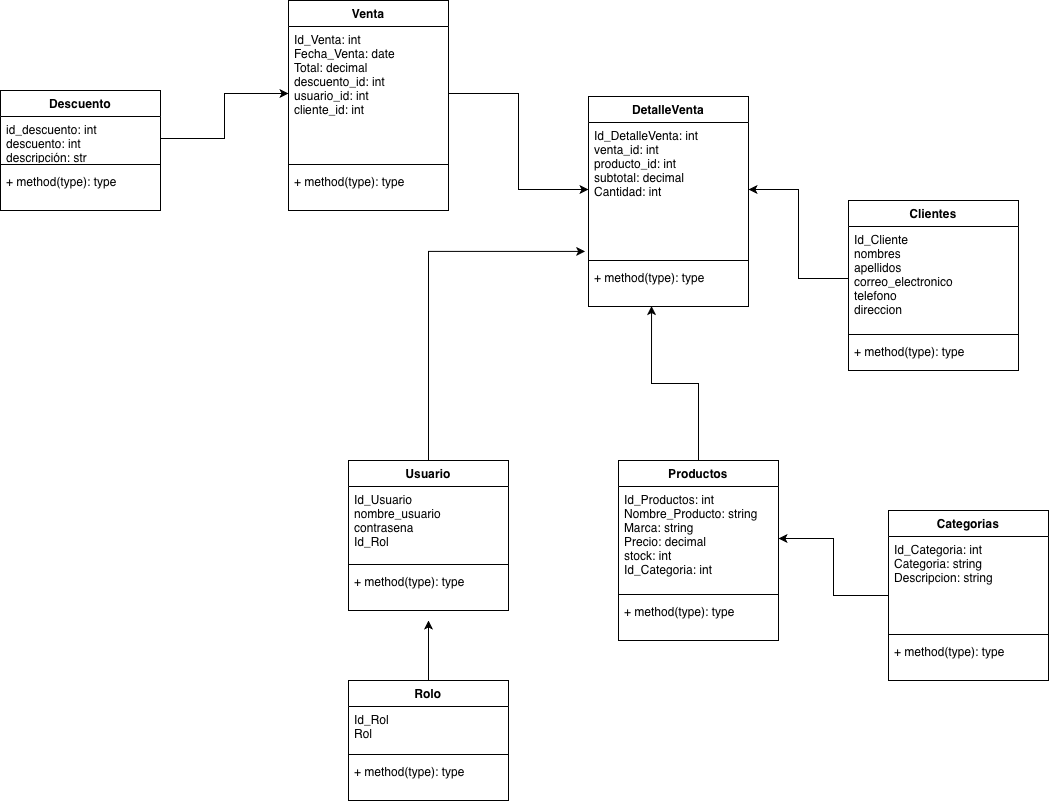

The diagram above was exported from draw.io. Its source (the exported page's mxGraphModel, read from the mxfile embedded in the PNG):
<mxGraphModel dx="2354" dy="457" grid="1" gridSize="12" guides="1" tooltips="1" connect="1" arrows="1" fold="1" page="1" pageScale="1" pageWidth="1169" pageHeight="827" background="#FFFFFF" math="0" shadow="0">
  <root>
    <mxCell id="0" />
    <mxCell id="1" parent="0" />
    <mxCell id="YE5Ys-elMCksMo9klEPg-1" edge="1" parent="1" source="YE5Ys-elMCksMo9klEPg-2" style="edgeStyle=orthogonalEdgeStyle;rounded=0;orthogonalLoop=1;jettySize=auto;html=1;entryX=1;entryY=0.5;entryDx=0;entryDy=0;" target="YE5Ys-elMCksMo9klEPg-7">
      <mxGeometry relative="1" as="geometry" />
    </mxCell>
    <mxCell id="YE5Ys-elMCksMo9klEPg-2" parent="1" style="swimlane;fontStyle=1;align=center;verticalAlign=top;childLayout=stackLayout;horizontal=1;startSize=26;horizontalStack=0;resizeParent=1;resizeParentMax=0;resizeLast=0;collapsible=1;marginBottom=0;whiteSpace=wrap;html=1;" value="Categorias" vertex="1">
      <mxGeometry height="170" width="160" x="624" y="1422" as="geometry" />
    </mxCell>
    <mxCell id="YE5Ys-elMCksMo9klEPg-3" parent="YE5Ys-elMCksMo9klEPg-2" style="text;strokeColor=none;fillColor=none;align=left;verticalAlign=top;spacingLeft=4;spacingRight=4;overflow=hidden;rotatable=0;points=[[0,0.5],[1,0.5]];portConstraint=eastwest;whiteSpace=wrap;html=1;" value="Id_Categoria: int&lt;div&gt;Categoria: string&lt;/div&gt;&lt;div&gt;Descripcion: string&lt;/div&gt;" vertex="1">
      <mxGeometry height="94" width="160" y="26" as="geometry" />
    </mxCell>
    <mxCell id="YE5Ys-elMCksMo9klEPg-4" parent="YE5Ys-elMCksMo9klEPg-2" style="line;strokeWidth=1;fillColor=none;align=left;verticalAlign=middle;spacingTop=-1;spacingLeft=3;spacingRight=3;rotatable=0;labelPosition=right;points=[];portConstraint=eastwest;strokeColor=inherit;" value="" vertex="1">
      <mxGeometry height="8" width="160" y="120" as="geometry" />
    </mxCell>
    <mxCell id="YE5Ys-elMCksMo9klEPg-5" parent="YE5Ys-elMCksMo9klEPg-2" style="text;strokeColor=none;fillColor=none;align=left;verticalAlign=top;spacingLeft=4;spacingRight=4;overflow=hidden;rotatable=0;points=[[0,0.5],[1,0.5]];portConstraint=eastwest;whiteSpace=wrap;html=1;" value="+ method(type): type" vertex="1">
      <mxGeometry height="42" width="160" y="128" as="geometry" />
    </mxCell>
    <mxCell id="YE5Ys-elMCksMo9klEPg-6" parent="1" style="swimlane;fontStyle=1;align=center;verticalAlign=top;childLayout=stackLayout;horizontal=1;startSize=26;horizontalStack=0;resizeParent=1;resizeParentMax=0;resizeLast=0;collapsible=1;marginBottom=0;whiteSpace=wrap;html=1;" value="Productos" vertex="1">
      <mxGeometry height="180" width="160" x="354" y="1372" as="geometry" />
    </mxCell>
    <mxCell id="YE5Ys-elMCksMo9klEPg-7" parent="YE5Ys-elMCksMo9klEPg-6" style="text;strokeColor=none;fillColor=none;align=left;verticalAlign=top;spacingLeft=4;spacingRight=4;overflow=hidden;rotatable=0;points=[[0,0.5],[1,0.5]];portConstraint=eastwest;whiteSpace=wrap;html=1;" value="Id_Productos: int&lt;div&gt;Nombre_Producto: string&lt;/div&gt;&lt;div&gt;Marca: string&lt;/div&gt;&lt;div&gt;Precio: decimal&lt;/div&gt;&lt;div&gt;stock: int&lt;/div&gt;&lt;div&gt;Id_Categoria: int&lt;/div&gt;" vertex="1">
      <mxGeometry height="104" width="160" y="26" as="geometry" />
    </mxCell>
    <mxCell id="YE5Ys-elMCksMo9klEPg-8" parent="YE5Ys-elMCksMo9klEPg-6" style="line;strokeWidth=1;fillColor=none;align=left;verticalAlign=middle;spacingTop=-1;spacingLeft=3;spacingRight=3;rotatable=0;labelPosition=right;points=[];portConstraint=eastwest;strokeColor=inherit;" value="" vertex="1">
      <mxGeometry height="8" width="160" y="130" as="geometry" />
    </mxCell>
    <mxCell id="YE5Ys-elMCksMo9klEPg-9" parent="YE5Ys-elMCksMo9klEPg-6" style="text;strokeColor=none;fillColor=none;align=left;verticalAlign=top;spacingLeft=4;spacingRight=4;overflow=hidden;rotatable=0;points=[[0,0.5],[1,0.5]];portConstraint=eastwest;whiteSpace=wrap;html=1;" value="+ method(type): type" vertex="1">
      <mxGeometry height="42" width="160" y="138" as="geometry" />
    </mxCell>
    <mxCell id="YE5Ys-elMCksMo9klEPg-10" parent="1" style="swimlane;fontStyle=1;align=center;verticalAlign=top;childLayout=stackLayout;horizontal=1;startSize=26;horizontalStack=0;resizeParent=1;resizeParentMax=0;resizeLast=0;collapsible=1;marginBottom=0;whiteSpace=wrap;html=1;" value="Venta" vertex="1">
      <mxGeometry height="210" width="160" x="24" y="912" as="geometry" />
    </mxCell>
    <mxCell id="YE5Ys-elMCksMo9klEPg-11" parent="YE5Ys-elMCksMo9klEPg-10" style="text;strokeColor=none;fillColor=none;align=left;verticalAlign=top;spacingLeft=4;spacingRight=4;overflow=hidden;rotatable=0;points=[[0,0.5],[1,0.5]];portConstraint=eastwest;whiteSpace=wrap;html=1;" value="Id_Venta: int&lt;div&gt;Fecha_Venta: date&lt;/div&gt;&lt;div&gt;Total: decimal&lt;/div&gt;&lt;div&gt;descuento_id: int&lt;/div&gt;&lt;div&gt;&lt;div&gt;usuario_id: int&lt;/div&gt;&lt;div&gt;cliente_id: int&lt;/div&gt;&lt;/div&gt;" vertex="1">
      <mxGeometry height="134" width="160" y="26" as="geometry" />
    </mxCell>
    <mxCell id="YE5Ys-elMCksMo9klEPg-12" parent="YE5Ys-elMCksMo9klEPg-10" style="line;strokeWidth=1;fillColor=none;align=left;verticalAlign=middle;spacingTop=-1;spacingLeft=3;spacingRight=3;rotatable=0;labelPosition=right;points=[];portConstraint=eastwest;strokeColor=inherit;" value="" vertex="1">
      <mxGeometry height="8" width="160" y="160" as="geometry" />
    </mxCell>
    <mxCell id="YE5Ys-elMCksMo9klEPg-13" parent="YE5Ys-elMCksMo9klEPg-10" style="text;strokeColor=none;fillColor=none;align=left;verticalAlign=top;spacingLeft=4;spacingRight=4;overflow=hidden;rotatable=0;points=[[0,0.5],[1,0.5]];portConstraint=eastwest;whiteSpace=wrap;html=1;" value="+ method(type): type" vertex="1">
      <mxGeometry height="42" width="160" y="168" as="geometry" />
    </mxCell>
    <mxCell id="YE5Ys-elMCksMo9klEPg-14" parent="1" style="swimlane;fontStyle=1;align=center;verticalAlign=top;childLayout=stackLayout;horizontal=1;startSize=26;horizontalStack=0;resizeParent=1;resizeParentMax=0;resizeLast=0;collapsible=1;marginBottom=0;whiteSpace=wrap;html=1;" value="DetalleVenta" vertex="1">
      <mxGeometry height="210" width="160" x="324" y="1008" as="geometry" />
    </mxCell>
    <mxCell id="YE5Ys-elMCksMo9klEPg-15" parent="YE5Ys-elMCksMo9klEPg-14" style="text;align=left;verticalAlign=top;spacingLeft=4;spacingRight=4;overflow=hidden;rotatable=0;points=[[0,0.5],[1,0.5]];portConstraint=eastwest;whiteSpace=wrap;html=1;" value="Id_DetalleVenta: int&lt;div&gt;venta_id: int&lt;/div&gt;&lt;div&gt;producto_id: int&lt;/div&gt;&lt;div&gt;subtotal: decimal&lt;br&gt;&lt;/div&gt;&lt;div&gt;Cantidad: int&lt;/div&gt;&lt;div&gt;&lt;br&gt;&lt;/div&gt;" vertex="1">
      <mxGeometry height="134" width="160" y="26" as="geometry" />
    </mxCell>
    <mxCell id="YE5Ys-elMCksMo9klEPg-16" parent="YE5Ys-elMCksMo9klEPg-14" style="line;strokeWidth=1;fillColor=none;align=left;verticalAlign=middle;spacingTop=-1;spacingLeft=3;spacingRight=3;rotatable=0;labelPosition=right;points=[];portConstraint=eastwest;strokeColor=inherit;" value="" vertex="1">
      <mxGeometry height="8" width="160" y="160" as="geometry" />
    </mxCell>
    <mxCell id="YE5Ys-elMCksMo9klEPg-17" parent="YE5Ys-elMCksMo9klEPg-14" style="text;strokeColor=none;fillColor=none;align=left;verticalAlign=top;spacingLeft=4;spacingRight=4;overflow=hidden;rotatable=0;points=[[0,0.5],[1,0.5]];portConstraint=eastwest;whiteSpace=wrap;html=1;" value="+ method(type): type" vertex="1">
      <mxGeometry height="42" width="160" y="168" as="geometry" />
    </mxCell>
    <mxCell id="YE5Ys-elMCksMo9klEPg-18" parent="1" style="swimlane;fontStyle=1;align=center;verticalAlign=top;childLayout=stackLayout;horizontal=1;startSize=26;horizontalStack=0;resizeParent=1;resizeParentMax=0;resizeLast=0;collapsible=1;marginBottom=0;whiteSpace=wrap;html=1;" value="Clientes" vertex="1">
      <mxGeometry height="170" width="170" x="584" y="1112" as="geometry" />
    </mxCell>
    <mxCell id="YE5Ys-elMCksMo9klEPg-19" parent="YE5Ys-elMCksMo9klEPg-18" style="text;strokeColor=none;fillColor=none;align=left;verticalAlign=top;spacingLeft=4;spacingRight=4;overflow=hidden;rotatable=0;points=[[0,0.5],[1,0.5]];portConstraint=eastwest;whiteSpace=wrap;html=1;" value="&lt;div&gt;Id_Cliente&lt;/div&gt;&lt;div&gt;&lt;span style=&quot;background-color: transparent; color: light-dark(rgb(0, 0, 0), rgb(255, 255, 255));&quot;&gt;nombres&amp;nbsp;&lt;/span&gt;&lt;/div&gt;&lt;div&gt;&lt;span style=&quot;background-color: transparent; color: light-dark(rgb(0, 0, 0), rgb(255, 255, 255));&quot;&gt;apellidos&lt;/span&gt;&lt;/div&gt;&lt;div&gt;correo_electronico&amp;nbsp;&lt;/div&gt;&lt;div&gt;telefono&amp;nbsp;&lt;/div&gt;&lt;div&gt;direccion&amp;nbsp;&lt;/div&gt;&lt;div&gt;&lt;br&gt;&lt;/div&gt;" vertex="1">
      <mxGeometry height="104" width="170" y="26" as="geometry" />
    </mxCell>
    <mxCell id="YE5Ys-elMCksMo9klEPg-20" parent="YE5Ys-elMCksMo9klEPg-18" style="line;strokeWidth=1;fillColor=none;align=left;verticalAlign=middle;spacingTop=-1;spacingLeft=3;spacingRight=3;rotatable=0;labelPosition=right;points=[];portConstraint=eastwest;strokeColor=inherit;" value="" vertex="1">
      <mxGeometry height="8" width="170" y="130" as="geometry" />
    </mxCell>
    <mxCell id="YE5Ys-elMCksMo9klEPg-21" parent="YE5Ys-elMCksMo9klEPg-18" style="text;strokeColor=none;fillColor=none;align=left;verticalAlign=top;spacingLeft=4;spacingRight=4;overflow=hidden;rotatable=0;points=[[0,0.5],[1,0.5]];portConstraint=eastwest;whiteSpace=wrap;html=1;" value="+ method(type): type" vertex="1">
      <mxGeometry height="32" width="170" y="138" as="geometry" />
    </mxCell>
    <mxCell id="YE5Ys-elMCksMo9klEPg-22" parent="1" style="swimlane;fontStyle=1;align=center;verticalAlign=top;childLayout=stackLayout;horizontal=1;startSize=26;horizontalStack=0;resizeParent=1;resizeParentMax=0;resizeLast=0;collapsible=1;marginBottom=0;whiteSpace=wrap;html=1;" value="Usuario" vertex="1">
      <mxGeometry height="150" width="160" x="84" y="1372" as="geometry" />
    </mxCell>
    <mxCell id="YE5Ys-elMCksMo9klEPg-23" parent="YE5Ys-elMCksMo9klEPg-22" style="text;strokeColor=none;fillColor=none;align=left;verticalAlign=top;spacingLeft=4;spacingRight=4;overflow=hidden;rotatable=0;points=[[0,0.5],[1,0.5]];portConstraint=eastwest;whiteSpace=wrap;html=1;" value="&lt;div&gt;Id_Usuario&lt;/div&gt;&lt;div&gt;nombre_usuario&lt;/div&gt;&lt;div&gt;contrasena&amp;nbsp;&lt;/div&gt;&lt;div&gt;Id_Rol&lt;/div&gt;" vertex="1">
      <mxGeometry height="74" width="160" y="26" as="geometry" />
    </mxCell>
    <mxCell id="YE5Ys-elMCksMo9klEPg-24" parent="YE5Ys-elMCksMo9klEPg-22" style="line;strokeWidth=1;fillColor=none;align=left;verticalAlign=middle;spacingTop=-1;spacingLeft=3;spacingRight=3;rotatable=0;labelPosition=right;points=[];portConstraint=eastwest;strokeColor=inherit;" value="" vertex="1">
      <mxGeometry height="8" width="160" y="100" as="geometry" />
    </mxCell>
    <mxCell id="YE5Ys-elMCksMo9klEPg-25" parent="YE5Ys-elMCksMo9klEPg-22" style="text;strokeColor=none;fillColor=none;align=left;verticalAlign=top;spacingLeft=4;spacingRight=4;overflow=hidden;rotatable=0;points=[[0,0.5],[1,0.5]];portConstraint=eastwest;whiteSpace=wrap;html=1;" value="+ method(type): type" vertex="1">
      <mxGeometry height="42" width="160" y="108" as="geometry" />
    </mxCell>
    <mxCell id="YE5Ys-elMCksMo9klEPg-26" edge="1" parent="1" source="YE5Ys-elMCksMo9klEPg-27" style="edgeStyle=orthogonalEdgeStyle;rounded=0;orthogonalLoop=1;jettySize=auto;html=1;">
      <mxGeometry relative="1" as="geometry">
        <mxPoint x="164" y="1532" as="targetPoint" />
      </mxGeometry>
    </mxCell>
    <mxCell id="YE5Ys-elMCksMo9klEPg-27" parent="1" style="swimlane;fontStyle=1;align=center;verticalAlign=top;childLayout=stackLayout;horizontal=1;startSize=26;horizontalStack=0;resizeParent=1;resizeParentMax=0;resizeLast=0;collapsible=1;marginBottom=0;whiteSpace=wrap;html=1;" value="Rolo" vertex="1">
      <mxGeometry height="120" width="160" x="84" y="1592" as="geometry" />
    </mxCell>
    <mxCell id="YE5Ys-elMCksMo9klEPg-28" parent="YE5Ys-elMCksMo9klEPg-27" style="text;strokeColor=none;fillColor=none;align=left;verticalAlign=top;spacingLeft=4;spacingRight=4;overflow=hidden;rotatable=0;points=[[0,0.5],[1,0.5]];portConstraint=eastwest;whiteSpace=wrap;html=1;" value="&lt;div&gt;Id_Rol&lt;/div&gt;&lt;div&gt;&lt;span style=&quot;background-color: transparent; color: light-dark(rgb(0, 0, 0), rgb(255, 255, 255));&quot;&gt;Rol&amp;nbsp;&lt;/span&gt;&lt;/div&gt;" vertex="1">
      <mxGeometry height="44" width="160" y="26" as="geometry" />
    </mxCell>
    <mxCell id="YE5Ys-elMCksMo9klEPg-29" parent="YE5Ys-elMCksMo9klEPg-27" style="line;strokeWidth=1;fillColor=none;align=left;verticalAlign=middle;spacingTop=-1;spacingLeft=3;spacingRight=3;rotatable=0;labelPosition=right;points=[];portConstraint=eastwest;strokeColor=inherit;" value="" vertex="1">
      <mxGeometry height="8" width="160" y="70" as="geometry" />
    </mxCell>
    <mxCell id="YE5Ys-elMCksMo9klEPg-30" parent="YE5Ys-elMCksMo9klEPg-27" style="text;strokeColor=none;fillColor=none;align=left;verticalAlign=top;spacingLeft=4;spacingRight=4;overflow=hidden;rotatable=0;points=[[0,0.5],[1,0.5]];portConstraint=eastwest;whiteSpace=wrap;html=1;" value="+ method(type): type" vertex="1">
      <mxGeometry height="42" width="160" y="78" as="geometry" />
    </mxCell>
    <mxCell id="YE5Ys-elMCksMo9klEPg-31" edge="1" parent="1" source="YE5Ys-elMCksMo9klEPg-11" style="edgeStyle=orthogonalEdgeStyle;rounded=0;orthogonalLoop=1;jettySize=auto;html=1;exitX=1;exitY=0.5;exitDx=0;exitDy=0;" target="YE5Ys-elMCksMo9klEPg-15">
      <mxGeometry relative="1" as="geometry" />
    </mxCell>
    <mxCell id="YE5Ys-elMCksMo9klEPg-32" edge="1" parent="1" source="YE5Ys-elMCksMo9klEPg-19" style="edgeStyle=orthogonalEdgeStyle;rounded=0;orthogonalLoop=1;jettySize=auto;html=1;exitX=0;exitY=0.5;exitDx=0;exitDy=0;entryX=1;entryY=0.5;entryDx=0;entryDy=0;" target="YE5Ys-elMCksMo9klEPg-15">
      <mxGeometry relative="1" as="geometry" />
    </mxCell>
    <mxCell id="YE5Ys-elMCksMo9klEPg-35" parent="1" style="swimlane;fontStyle=1;align=center;verticalAlign=top;childLayout=stackLayout;horizontal=1;startSize=26;horizontalStack=0;resizeParent=1;resizeParentMax=0;resizeLast=0;collapsible=1;marginBottom=0;whiteSpace=wrap;html=1;" value="&lt;div&gt;Descuento&lt;/div&gt;" vertex="1">
      <mxGeometry height="120" width="160" x="-264" y="1002" as="geometry" />
    </mxCell>
    <mxCell id="YE5Ys-elMCksMo9klEPg-36" parent="YE5Ys-elMCksMo9klEPg-35" style="text;strokeColor=none;fillColor=none;align=left;verticalAlign=top;spacingLeft=4;spacingRight=4;overflow=hidden;rotatable=0;points=[[0,0.5],[1,0.5]];portConstraint=eastwest;whiteSpace=wrap;html=1;" value="id_descuento: int&lt;div&gt;descuento: int&lt;/div&gt;&lt;div&gt;descripción: str&lt;/div&gt;" vertex="1">
      <mxGeometry height="44" width="160" y="26" as="geometry" />
    </mxCell>
    <mxCell id="YE5Ys-elMCksMo9klEPg-37" parent="YE5Ys-elMCksMo9klEPg-35" style="line;strokeWidth=1;fillColor=none;align=left;verticalAlign=middle;spacingTop=-1;spacingLeft=3;spacingRight=3;rotatable=0;labelPosition=right;points=[];portConstraint=eastwest;strokeColor=inherit;" value="" vertex="1">
      <mxGeometry height="8" width="160" y="70" as="geometry" />
    </mxCell>
    <mxCell id="YE5Ys-elMCksMo9klEPg-38" parent="YE5Ys-elMCksMo9klEPg-35" style="text;strokeColor=none;fillColor=none;align=left;verticalAlign=top;spacingLeft=4;spacingRight=4;overflow=hidden;rotatable=0;points=[[0,0.5],[1,0.5]];portConstraint=eastwest;whiteSpace=wrap;html=1;" value="+ method(type): type" vertex="1">
      <mxGeometry height="42" width="160" y="78" as="geometry" />
    </mxCell>
    <mxCell id="iirXRun26mUXtLgB6gkw-2" edge="1" parent="1" source="YE5Ys-elMCksMo9klEPg-6" style="edgeStyle=orthogonalEdgeStyle;rounded=0;orthogonalLoop=1;jettySize=auto;html=1;entryX=0.394;entryY=0.99;entryDx=0;entryDy=0;entryPerimeter=0;" target="YE5Ys-elMCksMo9klEPg-17">
      <mxGeometry relative="1" as="geometry" />
    </mxCell>
    <mxCell id="iirXRun26mUXtLgB6gkw-3" edge="1" parent="1" source="YE5Ys-elMCksMo9klEPg-22" style="edgeStyle=orthogonalEdgeStyle;rounded=0;orthogonalLoop=1;jettySize=auto;html=1;entryX=-0.021;entryY=0.962;entryDx=0;entryDy=0;entryPerimeter=0;" target="YE5Ys-elMCksMo9klEPg-15">
      <mxGeometry relative="1" as="geometry" />
    </mxCell>
    <mxCell id="iirXRun26mUXtLgB6gkw-4" edge="1" parent="1" source="YE5Ys-elMCksMo9klEPg-36" style="edgeStyle=orthogonalEdgeStyle;rounded=0;orthogonalLoop=1;jettySize=auto;html=1;entryX=0;entryY=0.5;entryDx=0;entryDy=0;" target="YE5Ys-elMCksMo9klEPg-11">
      <mxGeometry relative="1" as="geometry" />
    </mxCell>
  </root>
</mxGraphModel>